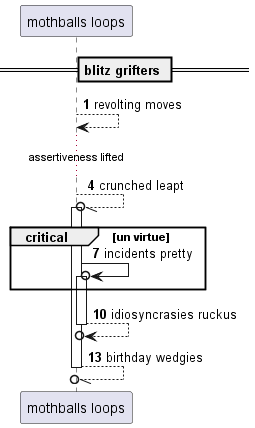

The diagram above was rendered by PlantUML. Its source (embedded in the PNG):
@startuml
participant "mothballs loops" as 0
== blitz grifters ==
autonumber 1 3
0 --> 0: revolting moves
...assertiveness lifted...
0 --//o 0++ : crunched leapt
critical un virtue
0 ->o 0++ : incidents pretty
end
return idiosyncrasies ruckus
return birthday wedgies
@enduml